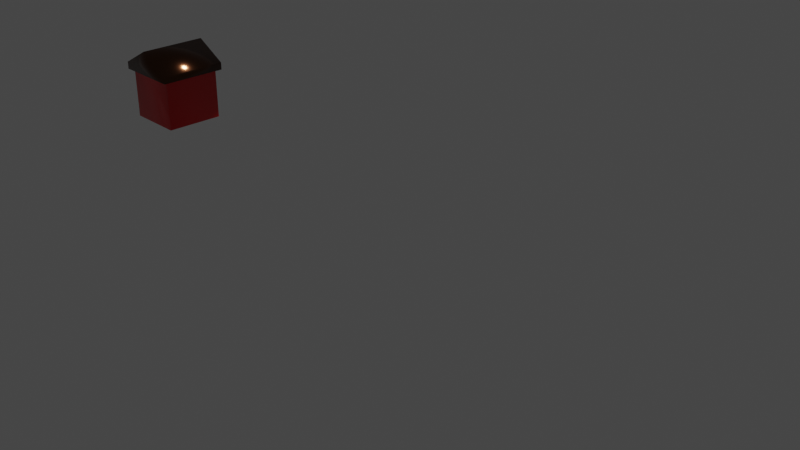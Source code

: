 # Source: network_templates.blend  (saved by Blender 2.92.15; exported with 4.5.12 LTS)
import bpy
from mathutils import Matrix  # noqa: F401  (used for matrix-valued properties, if any)

bpy.ops.wm.read_factory_settings(use_empty=True)
scene = bpy.context.scene
scene.name = 'Scene'

# ---- collections
col_collection = bpy.data.collections.new('Collection'); scene.collection.children.link(col_collection)

# ---- materials (node trees are filled in below, after node groups)
mat_material_001 = bpy.data.materials.new('Material.001')
mat_material_001.use_transparent_shadow = False
mat_material_002 = bpy.data.materials.new('Material.002')
mat_material_002.use_transparent_shadow = False

# ---- material node trees
mat_material_001.use_nodes = True; mat_material_001.node_tree.nodes.clear()
_N = mat_material_001.node_tree.nodes; _L = mat_material_001.node_tree.links
n0 = _N.new('ShaderNodeBsdfPrincipled'); n0.name = 'Principled BSDF'; n0.location = (10, 300)
n0.distribution = 'GGX'
n0.subsurface_method = 'BURLEY'
n0.inputs[0].default_value = (0.8007, 0.001506, 0.0, 1.0)
n0.inputs[2].default_value = 0.2206
n0.inputs[3].default_value = 1.45
n0.inputs[27].default_value = (0.0, 0.0, 0.0, 1.0)
n0.inputs[28].default_value = 1.0
n1 = _N.new('ShaderNodeOutputMaterial'); n1.name = 'Material Output'; n1.location = (300, 300)
_L.new(n0.outputs[0], n1.inputs[0])
n1.is_active_output = True
mat_material_002.use_nodes = True; mat_material_002.node_tree.nodes.clear()
_N = mat_material_002.node_tree.nodes; _L = mat_material_002.node_tree.links
n0 = _N.new('ShaderNodeBsdfPrincipled'); n0.name = 'Principled BSDF'; n0.location = (10, 300)
n0.distribution = 'GGX'
n0.subsurface_method = 'BURLEY'
n0.inputs[0].default_value = (0.08714, 0.03364, 0.01514, 1.0)
n0.inputs[1].default_value = 1.0
n0.inputs[2].default_value = 0.1397
n0.inputs[3].default_value = 1.45
n0.inputs[27].default_value = (0.0, 0.0, 0.0, 1.0)
n0.inputs[28].default_value = 1.0
n1 = _N.new('ShaderNodeOutputMaterial'); n1.name = 'Material Output'; n1.location = (300, 300)
_L.new(n0.outputs[0], n1.inputs[0])
n1.is_active_output = True

# ---- world
world_world = bpy.data.worlds.new('World'); scene.world = world_world
world_world.use_nodes = True; world_world.node_tree.nodes.clear()
_N = world_world.node_tree.nodes; _L = world_world.node_tree.links
n0 = _N.new('ShaderNodeOutputWorld'); n0.name = 'World Output'; n0.location = (300, 300)
n1 = _N.new('ShaderNodeBackground'); n1.name = 'Background'; n1.location = (10, 300)
n1.inputs[0].default_value = (0.05088, 0.05088, 0.05088, 1.0)
_L.new(n1.outputs[0], n0.inputs[0])
n0.is_active_output = True
world_world.color = (0.05088, 0.05088, 0.05088)
world_world.use_sun_shadow = False
world_world.sun_shadow_jitter_overblur = 0.0

# ---- cameras
cam_camera = bpy.data.cameras.new('Camera')
cam_camera.clip_end = 100.0
cam_camera.ortho_scale = 7.314

# ---- lights
light_light = bpy.data.lights.new('Light', 'SUN')
light_light.transmission_factor = 0.0
light_light.angle = 0.1745
light_light.shadow_soft_size = 0.1
light_light.shadow_cascade_max_distance = 1000.0

# ---- meshes
me_cube_002 = bpy.data.meshes.new('Cube.002')
me_cube_002.from_pydata([(-0.35, -0.35, 0.0), (-0.4045, -0.4045, 0.7), (-0.35, 0.35, 0.0), (-0.4045, 0.4045, 0.7), (0.35, -0.35, 0.0), (0.4045, -0.4045, 0.7), (0.35, 0.35, 0.0), (0.4045, 0.4045, 0.7), (-0.35, -0.35, 0.595), (-0.35, 0.35, 0.595), (0.35, 0.35, 0.595), (0.35, -0.35, 0.595), (-0.4045, -0.4045, 0.6103), (-0.4045, 0.4045, 0.6103), (0.4045, 0.4045, 0.6103), (0.4045, -0.4045, 0.6103), (0.0, 0.35, 0.0), (0.0, 0.4045, 0.9182), (0.0, -0.35, 0.0), (0.0, -0.4045, 0.9182), (0.0, -0.35, 0.595), (0.0, 0.35, 0.595), (0.0, -0.4045, 0.6103), (0.0, 0.4045, 0.6103)], [], [(12, 1, 3, 13), (23, 17, 7, 14), (14, 7, 5, 15), (22, 19, 1, 12), (16, 6, 4, 18), (17, 3, 1, 19), (18, 20, 8, 0), (6, 10, 11, 4), (16, 21, 10, 6), (0, 8, 9, 2), (20, 22, 12, 8), (10, 14, 15, 11), (21, 23, 14, 10), (8, 12, 13, 9), (9, 13, 23, 21), (11, 15, 22, 20), (2, 9, 21, 16), (4, 11, 20, 18), (7, 17, 19, 5), (2, 16, 18, 0), (15, 5, 19, 22), (13, 3, 17, 23)])
me_cube_002.polygons.foreach_set('use_smooth', [True] * 22)
me_cube_002.polygons.foreach_set('material_index', [1, 1, 1, 1, 0, 1, 0, 0, 0, 0, 1, 1, 1, 1, 1, 1, 0, 0, 1, 0, 1, 1])
_uv = me_cube_002.uv_layers.new(name='UVMap')
_uv.uv.foreach_set('vector', [0.593, 0.0, 0.625, 0.0, 0.625, 0.25, 0.593, 0.25, 0.593, 0.375, 0.625, 0.375, 0.625, 0.5, 0.593, 0.5, 0.593, 0.5, 0.625, 0.5, 0.625, 0.75, 0.593, 0.75, 0.593, 0.875, 0.625, 0.875, 0.625, 1.0, 0.593, 1.0, 0.25, 0.5, 0.375, 0.5, 0.375, 0.75, 0.25, 0.75, 0.75, 0.5, 0.875, 0.5, 0.875, 0.75, 0.75, 0.75, 0.375, 0.875, 0.5875, 0.875, 0.5875, 1.0, 0.375, 1.0, 0.375, 0.5, 0.5875, 0.5, 0.5875, 0.75, 0.375, 0.75, 0.375, 0.375, 0.5875, 0.375, 0.5875, 0.5, 0.375, 0.5, 0.375, 0.0, 0.5875, 0.0, 0.5875, 0.25, 0.375, 0.25, 0.5875, 0.875, 0.593, 0.875, 0.593, 1.0, 0.5875, 1.0, 0.5875, 0.5, 0.593, 0.5, 0.593, 0.75, 0.5875, 0.75, 0.5875, 0.375, 0.593, 0.375, 0.593, 0.5, 0.5875, 0.5, 0.5875, 0.0, 0.593, 0.0, 0.593, 0.25, 0.5875, 0.25, 0.5875, 0.25, 0.593, 0.25, 0.593, 0.375, 0.5875, 0.375, 0.5875, 0.75, 0.593, 0.75, 0.593, 0.875, 0.5875, 0.875, 0.375, 0.25, 0.5875, 0.25, 0.5875, 0.375, 0.375, 0.375, 0.375, 0.75, 0.5875, 0.75, 0.5875, 0.875, 0.375, 0.875, 0.625, 0.5, 0.75, 0.5, 0.75, 0.75, 0.625, 0.75, 0.125, 0.5, 0.25, 0.5, 0.25, 0.75, 0.125, 0.75, 0.593, 0.75, 0.625, 0.75, 0.625, 0.875, 0.593, 0.875, 0.593, 0.25, 0.625, 0.25, 0.625, 0.375, 0.593, 0.375])
me_cube_002.materials.append(mat_material_001)
me_cube_002.materials.append(mat_material_002)
me_cube_002.use_remesh_fix_poles = True
me_cube_002.use_remesh_preserve_attributes = False
me_cube_002.use_mirror_vertex_groups = False
me_cube_002.update()

# ---- objects
ob_light = bpy.data.objects.new('Light', light_light)
ob_camera = bpy.data.objects.new('Camera', cam_camera)
ob_building = bpy.data.objects.new('building', me_cube_002)
ob_player = bpy.data.objects.new('player', None)
ob_aiplayer = bpy.data.objects.new('aiPlayer', None)
ob_map = bpy.data.objects.new('map', None)

# ---- transforms, parenting, visibility, modifiers, constraints
ob_light.location = (4.076, 1.005, 5.904)
ob_light.rotation_euler = (0.6503, 0.05522, 1.866)
ob_light.lock_rotations_4d = False
ob_light.empty_display_type = 'ARROWS'
ob_light.color = (0.0, 0.0, 0.0, 0.0)
ob_light.lineart.crease_threshold = 0.0
ob_camera.location = (7.359, -6.926, 4.958)
ob_camera.rotation_euler = (1.109, 0.0, 0.8149)
ob_camera.lock_rotations_4d = False
ob_camera.empty_display_type = 'ARROWS'
ob_camera.color = (0.0, 0.0, 0.0, 0.0)
ob_camera.display_type = 'WIRE'
ob_camera.lineart.crease_threshold = 0.0
ob_building.location = (-4.0, 0.0, 0.0)
ob_building.lineart.crease_threshold = 0.0
_m = ob_building.modifiers.new('Bevel', 'BEVEL')
_m.segments = 5
_m.limit_method = 'WEIGHT'
_m.harden_normals = True
ob_player.location = (-6.0, 0.0, 0.0)
ob_player.lineart.crease_threshold = 0.0
ob_aiplayer.location = (-8.0, 0.0, 0.0)
ob_aiplayer.lineart.crease_threshold = 0.0
ob_map.location = (-10.0, 0.0, 0.0)
ob_map.lineart.crease_threshold = 0.0

# ---- collection membership
col_collection.objects.link(ob_light)
col_collection.objects.link(ob_camera)
col_collection.objects.link(ob_building)
col_collection.objects.link(ob_player)
col_collection.objects.link(ob_aiplayer)
col_collection.objects.link(ob_map)

# ---- scene / render settings (as saved in the file)
scene.camera = ob_camera
scene.frame_start = 1; scene.frame_end = 250; scene.frame_set(5)
scene.render.engine = 'BLENDER_EEVEE_NEXT'
scene.cycles.use_denoising = False
scene.cycles.samples = 128
scene.cycles.sampling_pattern = 'TABULATED_SOBOL'
scene.cycles.use_adaptive_sampling = False
scene.cycles.use_light_tree = False
scene.view_settings.view_transform = 'Filmic'
bpy.context.view_layer.update()
